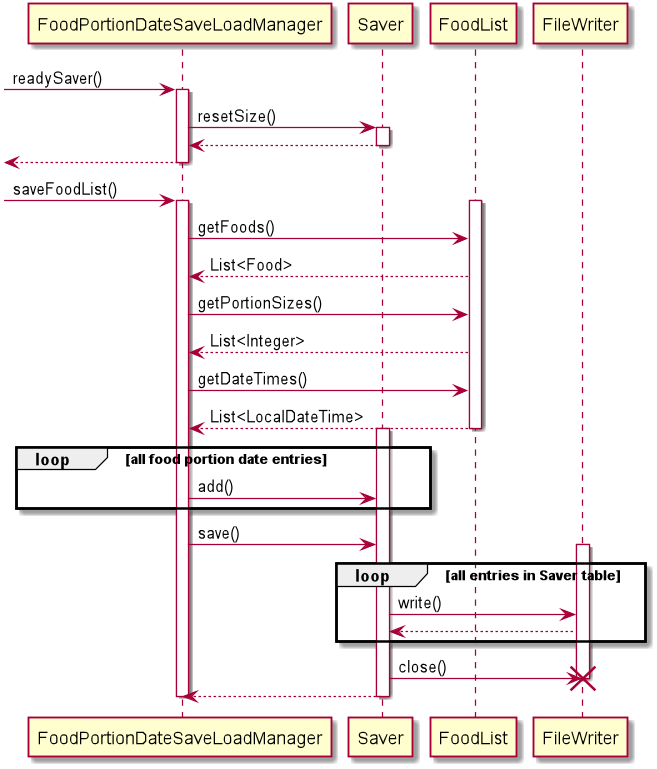

The diagram above was rendered by PlantUML. Its source (embedded in the PNG):
@startuml

-> FoodPortionDateSaveLoadManager : readySaver()
activate FoodPortionDateSaveLoadManager
FoodPortionDateSaveLoadManager -> Saver : resetSize()
activate Saver
Saver --> FoodPortionDateSaveLoadManager
deactivate Saver
<-- FoodPortionDateSaveLoadManager
deactivate FoodPortionDateSaveLoadManager


-> FoodPortionDateSaveLoadManager : saveFoodList()
activate FoodPortionDateSaveLoadManager
activate FoodList
FoodPortionDateSaveLoadManager -> FoodList : getFoods()
FoodList --> FoodPortionDateSaveLoadManager : List<Food>
FoodPortionDateSaveLoadManager -> FoodList : getPortionSizes()
FoodList --> FoodPortionDateSaveLoadManager : List<Integer>
FoodPortionDateSaveLoadManager -> FoodList : getDateTimes()
FoodList --> FoodPortionDateSaveLoadManager : List<LocalDateTime>
deactivate FoodList
loop all food portion date entries
    activate Saver
    FoodPortionDateSaveLoadManager -> Saver : add()
end

FoodPortionDateSaveLoadManager -> Saver : save()

activate FileWriter
loop all entries in Saver table
    Saver -> FileWriter : write()
    FileWriter --> Saver
end
Saver -> FileWriter : close()
destroy FileWriter
Saver --> FoodPortionDateSaveLoadManager
deactivate Saver

deactivate FoodPortionDateSaveLoadManager

@enduml